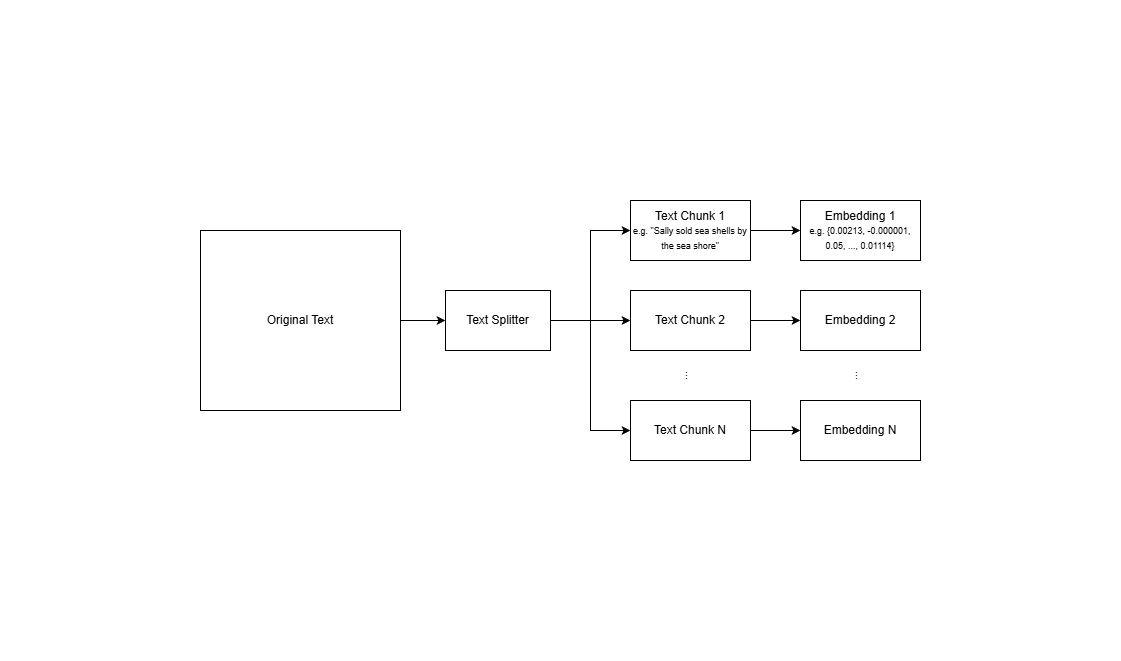

The diagram above was exported from draw.io. Its source (the exported page's mxGraphModel, read from the mxfile embedded in the PNG):
<mxGraphModel dx="1042" dy="527" grid="1" gridSize="10" guides="1" tooltips="1" connect="1" arrows="1" fold="1" page="1" pageScale="1" pageWidth="850" pageHeight="1100" math="0" shadow="0">
  <root>
    <mxCell id="0" />
    <mxCell id="1" parent="0" />
    <mxCell id="UuPvJMMEA7nlYjKxFFjA-3" style="edgeStyle=orthogonalEdgeStyle;rounded=0;orthogonalLoop=1;jettySize=auto;html=1;entryX=0;entryY=0.5;entryDx=0;entryDy=0;" parent="1" source="UuPvJMMEA7nlYjKxFFjA-1" target="UuPvJMMEA7nlYjKxFFjA-2" edge="1">
      <mxGeometry relative="1" as="geometry" />
    </mxCell>
    <mxCell id="UuPvJMMEA7nlYjKxFFjA-1" value="Original Text" style="rounded=0;whiteSpace=wrap;html=1;" parent="1" vertex="1">
      <mxGeometry x="60" y="150" width="200" height="180" as="geometry" />
    </mxCell>
    <mxCell id="UuPvJMMEA7nlYjKxFFjA-9" style="edgeStyle=orthogonalEdgeStyle;rounded=0;orthogonalLoop=1;jettySize=auto;html=1;entryX=0;entryY=0.5;entryDx=0;entryDy=0;" parent="1" source="UuPvJMMEA7nlYjKxFFjA-2" target="UuPvJMMEA7nlYjKxFFjA-5" edge="1">
      <mxGeometry relative="1" as="geometry" />
    </mxCell>
    <mxCell id="UuPvJMMEA7nlYjKxFFjA-10" style="edgeStyle=orthogonalEdgeStyle;rounded=0;orthogonalLoop=1;jettySize=auto;html=1;entryX=0;entryY=0.5;entryDx=0;entryDy=0;" parent="1" source="UuPvJMMEA7nlYjKxFFjA-2" target="UuPvJMMEA7nlYjKxFFjA-8" edge="1">
      <mxGeometry relative="1" as="geometry" />
    </mxCell>
    <mxCell id="UuPvJMMEA7nlYjKxFFjA-11" style="edgeStyle=orthogonalEdgeStyle;rounded=0;orthogonalLoop=1;jettySize=auto;html=1;entryX=0;entryY=0.5;entryDx=0;entryDy=0;" parent="1" source="UuPvJMMEA7nlYjKxFFjA-2" target="UuPvJMMEA7nlYjKxFFjA-7" edge="1">
      <mxGeometry relative="1" as="geometry" />
    </mxCell>
    <mxCell id="UuPvJMMEA7nlYjKxFFjA-2" value="Text Splitter" style="rounded=0;whiteSpace=wrap;html=1;" parent="1" vertex="1">
      <mxGeometry x="305" y="210" width="105" height="60" as="geometry" />
    </mxCell>
    <mxCell id="UuPvJMMEA7nlYjKxFFjA-16" style="edgeStyle=orthogonalEdgeStyle;rounded=0;orthogonalLoop=1;jettySize=auto;html=1;entryX=0;entryY=0.5;entryDx=0;entryDy=0;" parent="1" source="UuPvJMMEA7nlYjKxFFjA-5" target="UuPvJMMEA7nlYjKxFFjA-12" edge="1">
      <mxGeometry relative="1" as="geometry" />
    </mxCell>
    <mxCell id="UuPvJMMEA7nlYjKxFFjA-5" value="Text Chunk 1&lt;br&gt;&lt;font style=&quot;font-size: 9px;&quot;&gt;e.g. &quot;Sally sold sea shells by the sea shore&quot;&lt;/font&gt;" style="rounded=0;whiteSpace=wrap;html=1;" parent="1" vertex="1">
      <mxGeometry x="490" y="120" width="120" height="60" as="geometry" />
    </mxCell>
    <mxCell id="UuPvJMMEA7nlYjKxFFjA-6" value="..." style="text;html=1;align=center;verticalAlign=middle;resizable=0;points=[];autosize=1;strokeColor=none;fillColor=none;rotation=90;" parent="1" vertex="1">
      <mxGeometry x="535" y="280" width="30" height="30" as="geometry" />
    </mxCell>
    <mxCell id="UuPvJMMEA7nlYjKxFFjA-18" style="edgeStyle=orthogonalEdgeStyle;rounded=0;orthogonalLoop=1;jettySize=auto;html=1;entryX=0;entryY=0.5;entryDx=0;entryDy=0;" parent="1" source="UuPvJMMEA7nlYjKxFFjA-7" target="UuPvJMMEA7nlYjKxFFjA-14" edge="1">
      <mxGeometry relative="1" as="geometry" />
    </mxCell>
    <mxCell id="UuPvJMMEA7nlYjKxFFjA-7" value="Text Chunk N" style="rounded=0;whiteSpace=wrap;html=1;" parent="1" vertex="1">
      <mxGeometry x="490" y="320" width="120" height="60" as="geometry" />
    </mxCell>
    <mxCell id="UuPvJMMEA7nlYjKxFFjA-17" style="edgeStyle=orthogonalEdgeStyle;rounded=0;orthogonalLoop=1;jettySize=auto;html=1;entryX=0;entryY=0.5;entryDx=0;entryDy=0;" parent="1" source="UuPvJMMEA7nlYjKxFFjA-8" target="UuPvJMMEA7nlYjKxFFjA-15" edge="1">
      <mxGeometry relative="1" as="geometry" />
    </mxCell>
    <mxCell id="UuPvJMMEA7nlYjKxFFjA-8" value="Text Chunk 2" style="rounded=0;whiteSpace=wrap;html=1;" parent="1" vertex="1">
      <mxGeometry x="490" y="210" width="120" height="60" as="geometry" />
    </mxCell>
    <mxCell id="UuPvJMMEA7nlYjKxFFjA-12" value="Embedding 1&lt;br&gt;&lt;font style=&quot;font-size: 9px;&quot;&gt;e.g. {0.00213, -0.000001, 0.05, ..., 0.01114}&lt;/font&gt;" style="rounded=0;whiteSpace=wrap;html=1;" parent="1" vertex="1">
      <mxGeometry x="660" y="120" width="120" height="60" as="geometry" />
    </mxCell>
    <mxCell id="UuPvJMMEA7nlYjKxFFjA-13" value="..." style="text;html=1;align=center;verticalAlign=middle;resizable=0;points=[];autosize=1;strokeColor=none;fillColor=none;rotation=90;" parent="1" vertex="1">
      <mxGeometry x="705" y="280" width="30" height="30" as="geometry" />
    </mxCell>
    <mxCell id="UuPvJMMEA7nlYjKxFFjA-14" value="Embedding N" style="rounded=0;whiteSpace=wrap;html=1;" parent="1" vertex="1">
      <mxGeometry x="660" y="320" width="120" height="60" as="geometry" />
    </mxCell>
    <mxCell id="UuPvJMMEA7nlYjKxFFjA-15" value="Embedding 2" style="rounded=0;whiteSpace=wrap;html=1;" parent="1" vertex="1">
      <mxGeometry x="660" y="210" width="120" height="60" as="geometry" />
    </mxCell>
  </root>
</mxGraphModel>